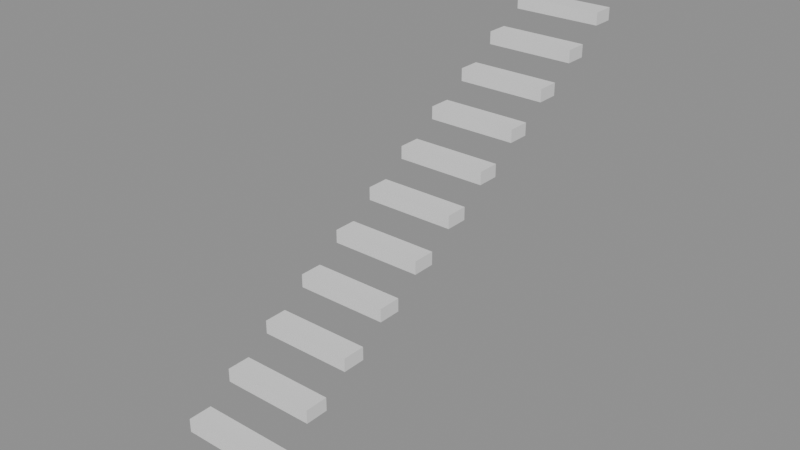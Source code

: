 # Source: p0268.blend  (saved by Blender 4.5.90; exported with 4.5.12 LTS)
import bpy
from mathutils import Matrix  # noqa: F401  (used for matrix-valued properties, if any)

bpy.ops.wm.read_factory_settings(use_empty=True)
scene = bpy.context.scene
scene.name = 'Scene'

# ---- collections
col_asset_p0268 = bpy.data.collections.new('Asset_p0268'); scene.collection.children.link(col_asset_p0268)

# ---- meshes
me_cube = bpy.data.meshes.new('Cube')
me_cube.from_pydata([(-0.3, -0.075, -0.0425), (-0.3, -0.075, 0.0425), (-0.3, 0.075, -0.0425), (-0.3, 0.075, 0.0425), (0.3, -0.075, -0.0425), (0.3, -0.075, 0.0425), (0.3, 0.075, -0.0425), (0.3, 0.075, 0.0425)], [], [(0, 1, 3, 2), (2, 3, 7, 6), (6, 7, 5, 4), (4, 5, 1, 0), (2, 6, 4, 0), (7, 3, 1, 5)])
_uv = me_cube.uv_layers.new(name='UVMap')
_uv.uv.foreach_set('vector', [0.375, 0.0, 0.625, 0.0, 0.625, 0.25, 0.375, 0.25, 0.375, 0.25, 0.625, 0.25, 0.625, 0.5, 0.375, 0.5, 0.375, 0.5, 0.625, 0.5, 0.625, 0.75, 0.375, 0.75, 0.375, 0.75, 0.625, 0.75, 0.625, 1.0, 0.375, 1.0, 0.125, 0.5, 0.375, 0.5, 0.375, 0.75, 0.125, 0.75, 0.625, 0.5, 0.875, 0.5, 0.875, 0.75, 0.625, 0.75])
me_cube.update()
me_cube_009 = bpy.data.meshes.new('Cube.009')
me_cube_009.from_pydata([(-0.3, -0.075, -0.0425), (-0.3, -0.075, 0.0425), (-0.3, 0.075, -0.0425), (-0.3, 0.075, 0.0425), (0.3, -0.075, -0.0425), (0.3, -0.075, 0.0425), (0.3, 0.075, -0.0425), (0.3, 0.075, 0.0425)], [], [(0, 1, 3, 2), (2, 3, 7, 6), (6, 7, 5, 4), (4, 5, 1, 0), (2, 6, 4, 0), (7, 3, 1, 5)])
_uv = me_cube_009.uv_layers.new(name='UVMap')
_uv.uv.foreach_set('vector', [0.375, 0.0, 0.625, 0.0, 0.625, 0.25, 0.375, 0.25, 0.375, 0.25, 0.625, 0.25, 0.625, 0.5, 0.375, 0.5, 0.375, 0.5, 0.625, 0.5, 0.625, 0.75, 0.375, 0.75, 0.375, 0.75, 0.625, 0.75, 0.625, 1.0, 0.375, 1.0, 0.125, 0.5, 0.375, 0.5, 0.375, 0.75, 0.125, 0.75, 0.625, 0.5, 0.875, 0.5, 0.875, 0.75, 0.625, 0.75])
me_cube_009.update()
me_cube_010 = bpy.data.meshes.new('Cube.010')
me_cube_010.from_pydata([(-0.3, -0.075, -0.0425), (-0.3, -0.075, 0.0425), (-0.3, 0.075, -0.0425), (-0.3, 0.075, 0.0425), (0.3, -0.075, -0.0425), (0.3, -0.075, 0.0425), (0.3, 0.075, -0.0425), (0.3, 0.075, 0.0425)], [], [(0, 1, 3, 2), (2, 3, 7, 6), (6, 7, 5, 4), (4, 5, 1, 0), (2, 6, 4, 0), (7, 3, 1, 5)])
_uv = me_cube_010.uv_layers.new(name='UVMap')
_uv.uv.foreach_set('vector', [0.375, 0.0, 0.625, 0.0, 0.625, 0.25, 0.375, 0.25, 0.375, 0.25, 0.625, 0.25, 0.625, 0.5, 0.375, 0.5, 0.375, 0.5, 0.625, 0.5, 0.625, 0.75, 0.375, 0.75, 0.375, 0.75, 0.625, 0.75, 0.625, 1.0, 0.375, 1.0, 0.125, 0.5, 0.375, 0.5, 0.375, 0.75, 0.125, 0.75, 0.625, 0.5, 0.875, 0.5, 0.875, 0.75, 0.625, 0.75])
me_cube_010.update()
me_cube_011 = bpy.data.meshes.new('Cube.011')
me_cube_011.from_pydata([(-0.3, -0.075, -0.0425), (-0.3, -0.075, 0.0425), (-0.3, 0.075, -0.0425), (-0.3, 0.075, 0.0425), (0.3, -0.075, -0.0425), (0.3, -0.075, 0.0425), (0.3, 0.075, -0.0425), (0.3, 0.075, 0.0425)], [], [(0, 1, 3, 2), (2, 3, 7, 6), (6, 7, 5, 4), (4, 5, 1, 0), (2, 6, 4, 0), (7, 3, 1, 5)])
_uv = me_cube_011.uv_layers.new(name='UVMap')
_uv.uv.foreach_set('vector', [0.375, 0.0, 0.625, 0.0, 0.625, 0.25, 0.375, 0.25, 0.375, 0.25, 0.625, 0.25, 0.625, 0.5, 0.375, 0.5, 0.375, 0.5, 0.625, 0.5, 0.625, 0.75, 0.375, 0.75, 0.375, 0.75, 0.625, 0.75, 0.625, 1.0, 0.375, 1.0, 0.125, 0.5, 0.375, 0.5, 0.375, 0.75, 0.125, 0.75, 0.625, 0.5, 0.875, 0.5, 0.875, 0.75, 0.625, 0.75])
me_cube_011.update()
me_cube_001 = bpy.data.meshes.new('Cube.001')
me_cube_001.from_pydata([(-0.3, -0.075, -0.0425), (-0.3, -0.075, 0.0425), (-0.3, 0.075, -0.0425), (-0.3, 0.075, 0.0425), (0.3, -0.075, -0.0425), (0.3, -0.075, 0.0425), (0.3, 0.075, -0.0425), (0.3, 0.075, 0.0425)], [], [(0, 1, 3, 2), (2, 3, 7, 6), (6, 7, 5, 4), (4, 5, 1, 0), (2, 6, 4, 0), (7, 3, 1, 5)])
_uv = me_cube_001.uv_layers.new(name='UVMap')
_uv.uv.foreach_set('vector', [0.375, 0.0, 0.625, 0.0, 0.625, 0.25, 0.375, 0.25, 0.375, 0.25, 0.625, 0.25, 0.625, 0.5, 0.375, 0.5, 0.375, 0.5, 0.625, 0.5, 0.625, 0.75, 0.375, 0.75, 0.375, 0.75, 0.625, 0.75, 0.625, 1.0, 0.375, 1.0, 0.125, 0.5, 0.375, 0.5, 0.375, 0.75, 0.125, 0.75, 0.625, 0.5, 0.875, 0.5, 0.875, 0.75, 0.625, 0.75])
me_cube_001.update()
me_cube_002 = bpy.data.meshes.new('Cube.002')
me_cube_002.from_pydata([(-0.3, -0.075, -0.0425), (-0.3, -0.075, 0.0425), (-0.3, 0.075, -0.0425), (-0.3, 0.075, 0.0425), (0.3, -0.075, -0.0425), (0.3, -0.075, 0.0425), (0.3, 0.075, -0.0425), (0.3, 0.075, 0.0425)], [], [(0, 1, 3, 2), (2, 3, 7, 6), (6, 7, 5, 4), (4, 5, 1, 0), (2, 6, 4, 0), (7, 3, 1, 5)])
_uv = me_cube_002.uv_layers.new(name='UVMap')
_uv.uv.foreach_set('vector', [0.375, 0.0, 0.625, 0.0, 0.625, 0.25, 0.375, 0.25, 0.375, 0.25, 0.625, 0.25, 0.625, 0.5, 0.375, 0.5, 0.375, 0.5, 0.625, 0.5, 0.625, 0.75, 0.375, 0.75, 0.375, 0.75, 0.625, 0.75, 0.625, 1.0, 0.375, 1.0, 0.125, 0.5, 0.375, 0.5, 0.375, 0.75, 0.125, 0.75, 0.625, 0.5, 0.875, 0.5, 0.875, 0.75, 0.625, 0.75])
me_cube_002.update()
me_cube_003 = bpy.data.meshes.new('Cube.003')
me_cube_003.from_pydata([(-0.3, -0.075, -0.0425), (-0.3, -0.075, 0.0425), (-0.3, 0.075, -0.0425), (-0.3, 0.075, 0.0425), (0.3, -0.075, -0.0425), (0.3, -0.075, 0.0425), (0.3, 0.075, -0.0425), (0.3, 0.075, 0.0425)], [], [(0, 1, 3, 2), (2, 3, 7, 6), (6, 7, 5, 4), (4, 5, 1, 0), (2, 6, 4, 0), (7, 3, 1, 5)])
_uv = me_cube_003.uv_layers.new(name='UVMap')
_uv.uv.foreach_set('vector', [0.375, 0.0, 0.625, 0.0, 0.625, 0.25, 0.375, 0.25, 0.375, 0.25, 0.625, 0.25, 0.625, 0.5, 0.375, 0.5, 0.375, 0.5, 0.625, 0.5, 0.625, 0.75, 0.375, 0.75, 0.375, 0.75, 0.625, 0.75, 0.625, 1.0, 0.375, 1.0, 0.125, 0.5, 0.375, 0.5, 0.375, 0.75, 0.125, 0.75, 0.625, 0.5, 0.875, 0.5, 0.875, 0.75, 0.625, 0.75])
me_cube_003.update()
me_cube_004 = bpy.data.meshes.new('Cube.004')
me_cube_004.from_pydata([(-0.3, -0.075, -0.0425), (-0.3, -0.075, 0.0425), (-0.3, 0.075, -0.0425), (-0.3, 0.075, 0.0425), (0.3, -0.075, -0.0425), (0.3, -0.075, 0.0425), (0.3, 0.075, -0.0425), (0.3, 0.075, 0.0425)], [], [(0, 1, 3, 2), (2, 3, 7, 6), (6, 7, 5, 4), (4, 5, 1, 0), (2, 6, 4, 0), (7, 3, 1, 5)])
_uv = me_cube_004.uv_layers.new(name='UVMap')
_uv.uv.foreach_set('vector', [0.375, 0.0, 0.625, 0.0, 0.625, 0.25, 0.375, 0.25, 0.375, 0.25, 0.625, 0.25, 0.625, 0.5, 0.375, 0.5, 0.375, 0.5, 0.625, 0.5, 0.625, 0.75, 0.375, 0.75, 0.375, 0.75, 0.625, 0.75, 0.625, 1.0, 0.375, 1.0, 0.125, 0.5, 0.375, 0.5, 0.375, 0.75, 0.125, 0.75, 0.625, 0.5, 0.875, 0.5, 0.875, 0.75, 0.625, 0.75])
me_cube_004.update()
me_cube_005 = bpy.data.meshes.new('Cube.005')
me_cube_005.from_pydata([(-0.3, -0.075, -0.0425), (-0.3, -0.075, 0.0425), (-0.3, 0.075, -0.0425), (-0.3, 0.075, 0.0425), (0.3, -0.075, -0.0425), (0.3, -0.075, 0.0425), (0.3, 0.075, -0.0425), (0.3, 0.075, 0.0425)], [], [(0, 1, 3, 2), (2, 3, 7, 6), (6, 7, 5, 4), (4, 5, 1, 0), (2, 6, 4, 0), (7, 3, 1, 5)])
_uv = me_cube_005.uv_layers.new(name='UVMap')
_uv.uv.foreach_set('vector', [0.375, 0.0, 0.625, 0.0, 0.625, 0.25, 0.375, 0.25, 0.375, 0.25, 0.625, 0.25, 0.625, 0.5, 0.375, 0.5, 0.375, 0.5, 0.625, 0.5, 0.625, 0.75, 0.375, 0.75, 0.375, 0.75, 0.625, 0.75, 0.625, 1.0, 0.375, 1.0, 0.125, 0.5, 0.375, 0.5, 0.375, 0.75, 0.125, 0.75, 0.625, 0.5, 0.875, 0.5, 0.875, 0.75, 0.625, 0.75])
me_cube_005.update()
me_cube_006 = bpy.data.meshes.new('Cube.006')
me_cube_006.from_pydata([(-0.3, -0.075, -0.0425), (-0.3, -0.075, 0.0425), (-0.3, 0.075, -0.0425), (-0.3, 0.075, 0.0425), (0.3, -0.075, -0.0425), (0.3, -0.075, 0.0425), (0.3, 0.075, -0.0425), (0.3, 0.075, 0.0425)], [], [(0, 1, 3, 2), (2, 3, 7, 6), (6, 7, 5, 4), (4, 5, 1, 0), (2, 6, 4, 0), (7, 3, 1, 5)])
_uv = me_cube_006.uv_layers.new(name='UVMap')
_uv.uv.foreach_set('vector', [0.375, 0.0, 0.625, 0.0, 0.625, 0.25, 0.375, 0.25, 0.375, 0.25, 0.625, 0.25, 0.625, 0.5, 0.375, 0.5, 0.375, 0.5, 0.625, 0.5, 0.625, 0.75, 0.375, 0.75, 0.375, 0.75, 0.625, 0.75, 0.625, 1.0, 0.375, 1.0, 0.125, 0.5, 0.375, 0.5, 0.375, 0.75, 0.125, 0.75, 0.625, 0.5, 0.875, 0.5, 0.875, 0.75, 0.625, 0.75])
me_cube_006.update()
me_cube_007 = bpy.data.meshes.new('Cube.007')
me_cube_007.from_pydata([(-0.3, -0.075, -0.0425), (-0.3, -0.075, 0.0425), (-0.3, 0.075, -0.0425), (-0.3, 0.075, 0.0425), (0.3, -0.075, -0.0425), (0.3, -0.075, 0.0425), (0.3, 0.075, -0.0425), (0.3, 0.075, 0.0425)], [], [(0, 1, 3, 2), (2, 3, 7, 6), (6, 7, 5, 4), (4, 5, 1, 0), (2, 6, 4, 0), (7, 3, 1, 5)])
_uv = me_cube_007.uv_layers.new(name='UVMap')
_uv.uv.foreach_set('vector', [0.375, 0.0, 0.625, 0.0, 0.625, 0.25, 0.375, 0.25, 0.375, 0.25, 0.625, 0.25, 0.625, 0.5, 0.375, 0.5, 0.375, 0.5, 0.625, 0.5, 0.625, 0.75, 0.375, 0.75, 0.375, 0.75, 0.625, 0.75, 0.625, 1.0, 0.375, 1.0, 0.125, 0.5, 0.375, 0.5, 0.375, 0.75, 0.125, 0.75, 0.625, 0.5, 0.875, 0.5, 0.875, 0.75, 0.625, 0.75])
me_cube_007.update()
me_cube_008 = bpy.data.meshes.new('Cube.008')
me_cube_008.from_pydata([(-0.3, -0.075, -0.0425), (-0.3, -0.075, 0.0425), (-0.3, 0.075, -0.0425), (-0.3, 0.075, 0.0425), (0.3, -0.075, -0.0425), (0.3, -0.075, 0.0425), (0.3, 0.075, -0.0425), (0.3, 0.075, 0.0425)], [], [(0, 1, 3, 2), (2, 3, 7, 6), (6, 7, 5, 4), (4, 5, 1, 0), (2, 6, 4, 0), (7, 3, 1, 5)])
_uv = me_cube_008.uv_layers.new(name='UVMap')
_uv.uv.foreach_set('vector', [0.375, 0.0, 0.625, 0.0, 0.625, 0.25, 0.375, 0.25, 0.375, 0.25, 0.625, 0.25, 0.625, 0.5, 0.375, 0.5, 0.375, 0.5, 0.625, 0.5, 0.625, 0.75, 0.375, 0.75, 0.375, 0.75, 0.625, 0.75, 0.625, 1.0, 0.375, 1.0, 0.125, 0.5, 0.375, 0.5, 0.375, 0.75, 0.125, 0.75, 0.625, 0.5, 0.875, 0.5, 0.875, 0.75, 0.625, 0.75])
me_cube_008.update()

# ---- objects
ob_escalera = bpy.data.objects.new('Escalera', None)
ob_peldano_1 = bpy.data.objects.new('Peldano_1', me_cube)
ob_peldano_10 = bpy.data.objects.new('Peldano_10', me_cube_009)
ob_peldano_11 = bpy.data.objects.new('Peldano_11', me_cube_010)
ob_peldano_12 = bpy.data.objects.new('Peldano_12', me_cube_011)
ob_peldano_2 = bpy.data.objects.new('Peldano_2', me_cube_001)
ob_peldano_3 = bpy.data.objects.new('Peldano_3', me_cube_002)
ob_peldano_4 = bpy.data.objects.new('Peldano_4', me_cube_003)
ob_peldano_5 = bpy.data.objects.new('Peldano_5', me_cube_004)
ob_peldano_6 = bpy.data.objects.new('Peldano_6', me_cube_005)
ob_peldano_7 = bpy.data.objects.new('Peldano_7', me_cube_006)
ob_peldano_8 = bpy.data.objects.new('Peldano_8', me_cube_007)
ob_peldano_9 = bpy.data.objects.new('Peldano_9', me_cube_008)

# ---- transforms, parenting, visibility, modifiers, constraints
ob_escalera.location = (0.0, 0.0, 0.0)
ob_peldano_1.parent = ob_escalera
ob_peldano_1.location = (0.0, 0.15, 0.085)
ob_peldano_10.parent = ob_escalera
ob_peldano_10.location = (0.0, 2.85, 1.615)
ob_peldano_11.parent = ob_escalera
ob_peldano_11.location = (0.0, 3.15, 1.785)
ob_peldano_12.parent = ob_escalera
ob_peldano_12.location = (0.0, 3.45, 1.955)
ob_peldano_2.parent = ob_escalera
ob_peldano_2.location = (0.0, 0.45, 0.255)
ob_peldano_3.parent = ob_escalera
ob_peldano_3.location = (0.0, 0.75, 0.425)
ob_peldano_4.parent = ob_escalera
ob_peldano_4.location = (0.0, 1.05, 0.595)
ob_peldano_5.parent = ob_escalera
ob_peldano_5.location = (0.0, 1.35, 0.765)
ob_peldano_6.parent = ob_escalera
ob_peldano_6.location = (0.0, 1.65, 0.935)
ob_peldano_7.parent = ob_escalera
ob_peldano_7.location = (0.0, 1.95, 1.105)
ob_peldano_8.parent = ob_escalera
ob_peldano_8.location = (0.0, 2.25, 1.275)
ob_peldano_9.parent = ob_escalera
ob_peldano_9.location = (0.0, 2.55, 1.445)

# ---- collection membership
col_asset_p0268.objects.link(ob_escalera)
col_asset_p0268.objects.link(ob_peldano_1)
col_asset_p0268.objects.link(ob_peldano_10)
col_asset_p0268.objects.link(ob_peldano_11)
col_asset_p0268.objects.link(ob_peldano_12)
col_asset_p0268.objects.link(ob_peldano_2)
col_asset_p0268.objects.link(ob_peldano_3)
col_asset_p0268.objects.link(ob_peldano_4)
col_asset_p0268.objects.link(ob_peldano_5)
col_asset_p0268.objects.link(ob_peldano_6)
col_asset_p0268.objects.link(ob_peldano_7)
col_asset_p0268.objects.link(ob_peldano_8)
col_asset_p0268.objects.link(ob_peldano_9)

# ---- scene / render settings (as saved in the file)
scene.frame_start = 1; scene.frame_end = 250; scene.frame_set(1)
scene.render.engine = 'BLENDER_EEVEE_NEXT'
bpy.context.view_layer.update()

# ---- added for rendering (the .blend has no active camera and no usable light): camera, sun + grey world if the file has none
cam_auto = bpy.data.cameras.new('AutoCamera')
cam_auto.lens = 50.0
cam_auto.sensor_width = 36.0
cam_auto.clip_end = 1000.0
ob_auto_camera = bpy.data.objects.new('AutoCamera', cam_auto)
scene.collection.objects.link(ob_auto_camera)
ob_auto_camera.location = (3.71066, -2.65279, 3.98853)
ob_auto_camera.rotation_euler = (1.09748, -7.21219e-08, 0.694738)
scene.camera = ob_auto_camera
light_auto_sun = bpy.data.lights.new('AutoSun', 'SUN')
light_auto_sun.energy = 3.0
light_auto_sun.angle = 0.0523599
ob_auto_sun = bpy.data.objects.new('AutoSun', light_auto_sun)
scene.collection.objects.link(ob_auto_sun)
ob_auto_sun.rotation_euler = (0.872665, 0.174533, 0.523599)
if scene.world is None:
    world_auto = bpy.data.worlds.new('AutoWorld')
    world_auto.color = (0.3, 0.3, 0.3)
    scene.world = world_auto
bpy.context.view_layer.update()
